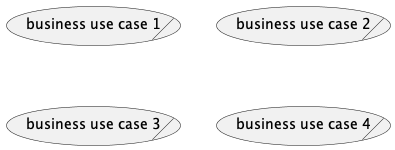

The diagram above was rendered by PlantUML. Its source (embedded in the PNG):
@startuml

(business use case 1)/
(business use case 2)/ as (UC2)
usecase/ "business use case 3"
usecase/ (business use case 4) as UC4

@enduml